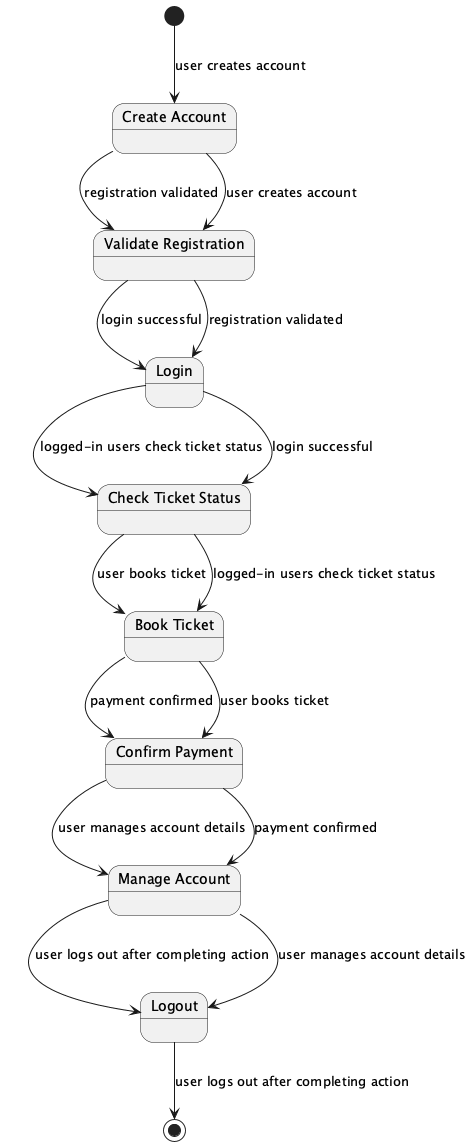

The diagram above was rendered by PlantUML. Its source (embedded in the PNG):
@startuml
[*] --> CreateAccount : user creates account
CreateAccount --> ValidateRegistration : registration validated
ValidateRegistration --> Login : login successful
Login --> CheckTicketStatus : logged-in users check ticket status
CheckTicketStatus --> BookTicket : user books ticket
BookTicket --> ConfirmPayment : payment confirmed
ConfirmPayment --> ManageAccount : user manages account details
ManageAccount --> Logout : user logs out after completing action

state "Create Account" as CreateAccount
state "Validate Registration" as ValidateRegistration
state "Login" as Login
state "Check Ticket Status" as CheckTicketStatus
state "Book Ticket" as BookTicket
state "Confirm Payment" as ConfirmPayment
state "Manage Account" as ManageAccount
state "Logout" as Logout

CreateAccount --> ValidateRegistration : user creates account
ValidateRegistration --> Login : registration validated
Login --> CheckTicketStatus : login successful
CheckTicketStatus --> BookTicket : logged-in users check ticket status
BookTicket --> ConfirmPayment : user books ticket
ConfirmPayment --> ManageAccount : payment confirmed
ManageAccount --> Logout : user manages account details
Logout --> [*] : user logs out after completing action

@enduml